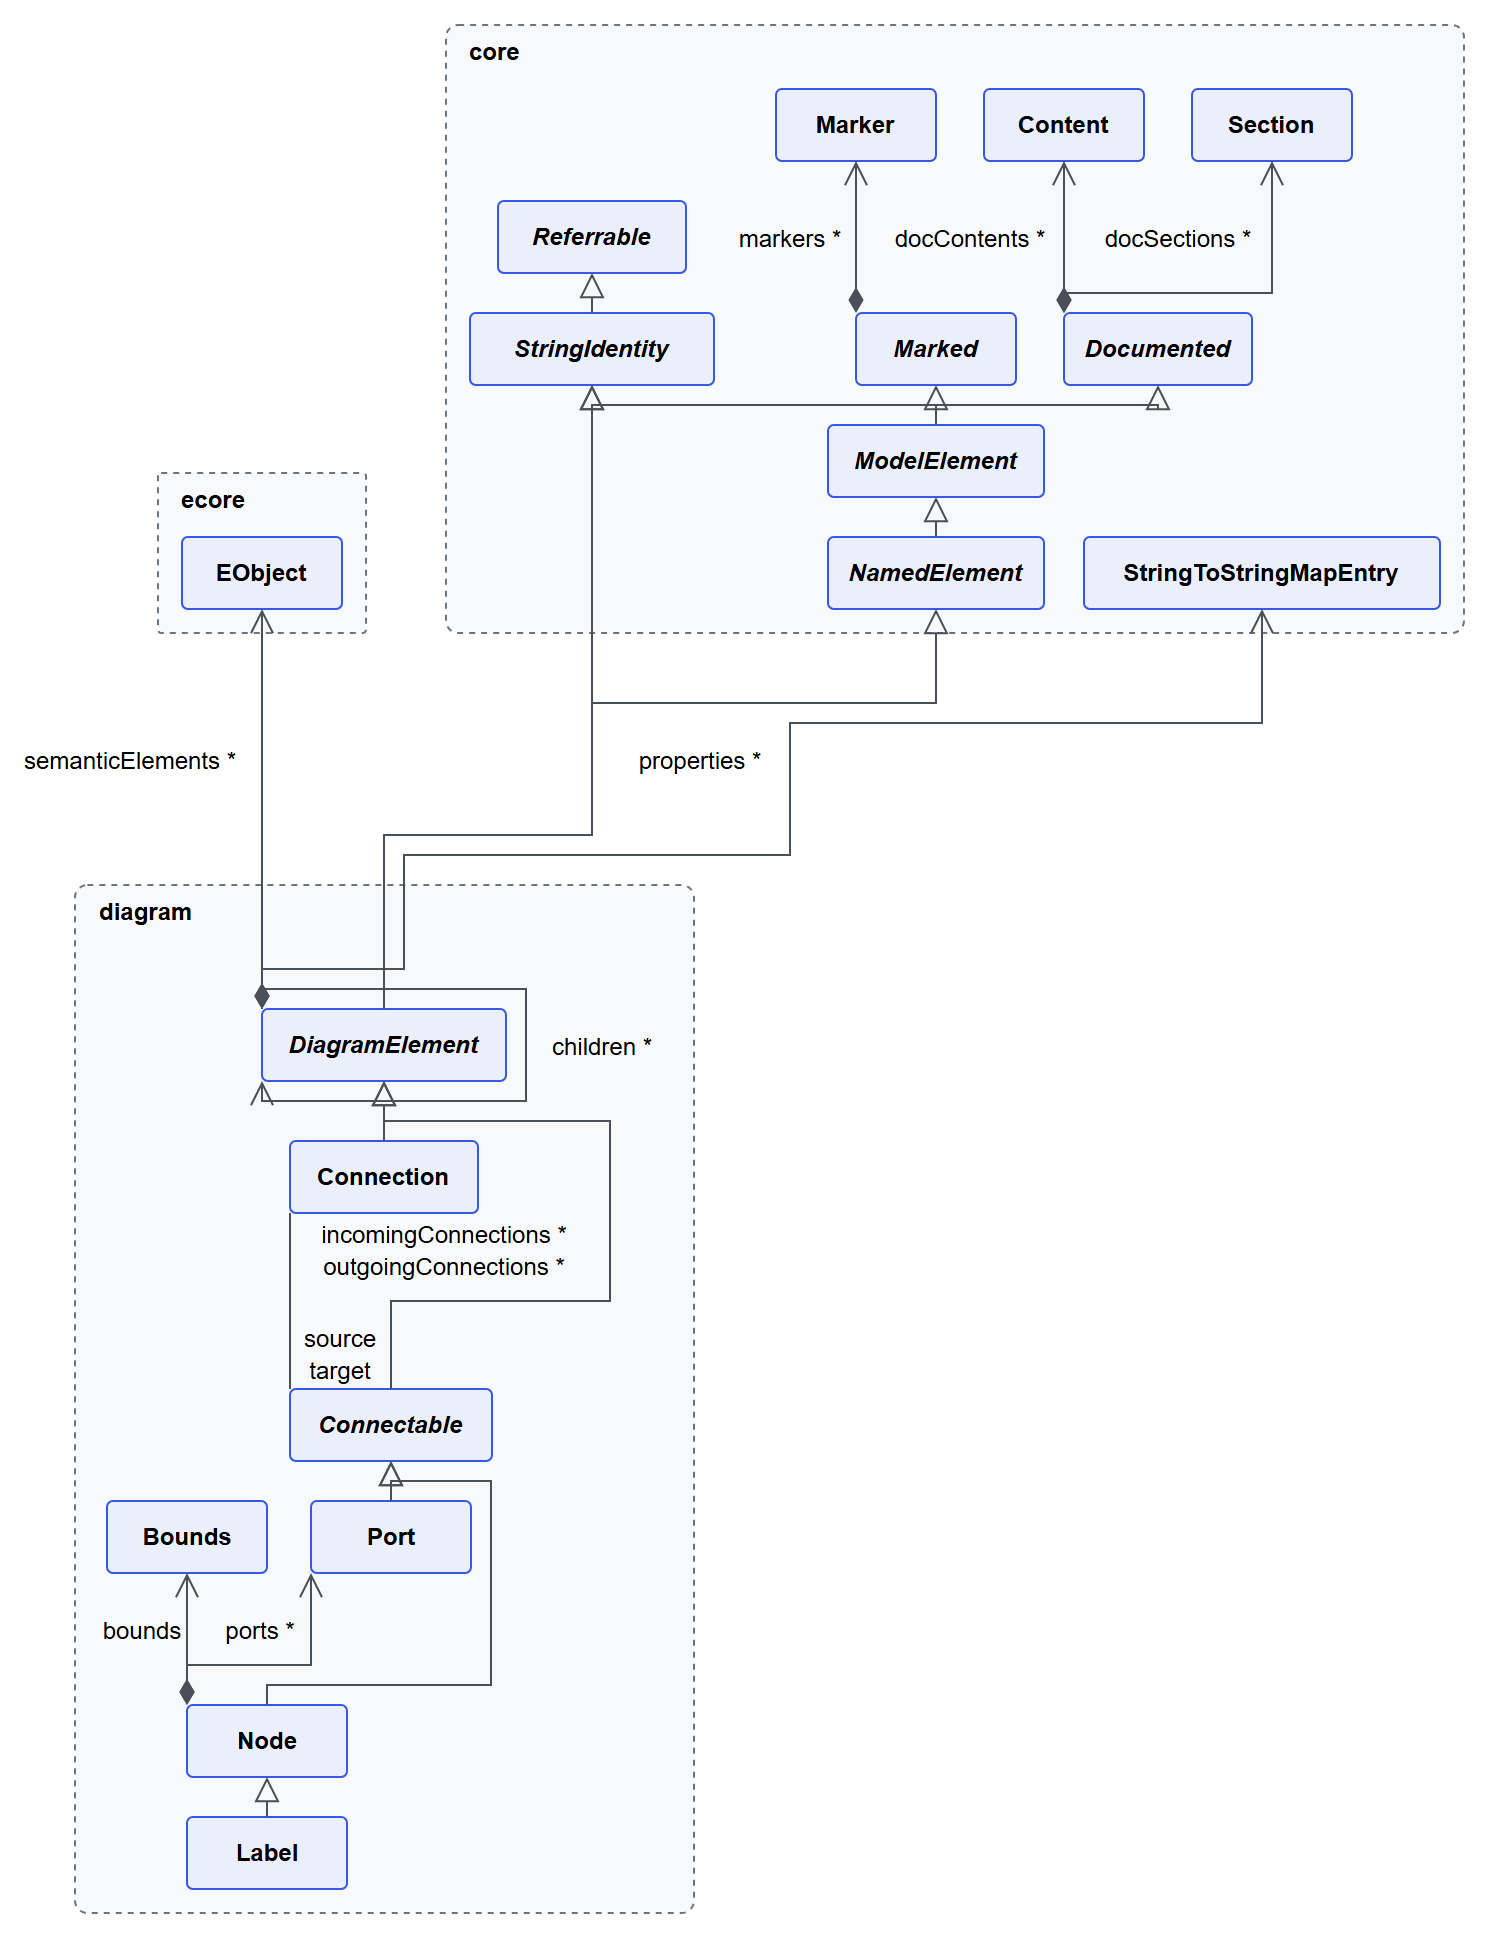

The diagram above was exported from draw.io. Its source (the exported page's mxGraphModel, read from the mxfile embedded in the PNG):
<mxGraphModel arrows="1" connect="1" fold="1" grid="1" gridSize="10" guides="1" math="0" page="1" pageScale="1" shadow="0" tooltips="1">
  <root>
    <mxCell id="0" />
    <mxCell id="1" parent="0" />
    <mxCell id="diagram" parent="1" style="rounded=1;arcSize=2;whiteSpace=wrap;html=1;container=1;collapsible=0;verticalAlign=top;align=left;spacingLeft=10;fontStyle=1;fontSize=12;fillColor=#F8F9FA;strokeColor=#6C757D;dashed=1" value="diagram" vertex="1">
      <mxGeometry as="geometry" height="514.0" width="309.5" x="48.5" y="442.0" />
    </mxCell>
    <mxCell id="Node" parent="diagram" style="rounded=1;arcSize=8;whiteSpace=wrap;html=1;fillColor=#EBEFFC;strokeColor=#3459E6;fontSize=12;fontStyle=1" value="Node" vertex="1">
      <mxGeometry as="geometry" height="36.0" width="80.0" x="56.0" y="410.0" />
    </mxCell>
    <mxCell id="DiagramElement" parent="diagram" style="rounded=1;arcSize=8;whiteSpace=wrap;html=1;fillColor=#EBEFFC;strokeColor=#3459E6;fontSize=12;fontStyle=3" value="DiagramElement" vertex="1">
      <mxGeometry as="geometry" height="36.0" width="122.0" x="93.5" y="62.0" />
    </mxCell>
    <mxCell id="Connectable" parent="diagram" style="rounded=1;arcSize=8;whiteSpace=wrap;html=1;fillColor=#EBEFFC;strokeColor=#3459E6;fontSize=12;fontStyle=3" value="Connectable" vertex="1">
      <mxGeometry as="geometry" height="36.0" width="101.0" x="107.5" y="252.0" />
    </mxCell>
    <mxCell id="Label" parent="diagram" style="rounded=1;arcSize=8;whiteSpace=wrap;html=1;fillColor=#EBEFFC;strokeColor=#3459E6;fontSize=12;fontStyle=1" value="Label" vertex="1">
      <mxGeometry as="geometry" height="36.0" width="80.0" x="56.0" y="466.0" />
    </mxCell>
    <mxCell id="Connection" parent="diagram" style="rounded=1;arcSize=8;whiteSpace=wrap;html=1;fillColor=#EBEFFC;strokeColor=#3459E6;fontSize=12;fontStyle=1" value="Connection" vertex="1">
      <mxGeometry as="geometry" height="36.0" width="94.0" x="107.5" y="128.0" />
    </mxCell>
    <mxCell id="Bounds" parent="diagram" style="rounded=1;arcSize=8;whiteSpace=wrap;html=1;fillColor=#EBEFFC;strokeColor=#3459E6;fontSize=12;fontStyle=1" value="Bounds" vertex="1">
      <mxGeometry as="geometry" height="36.0" width="80.0" x="16.0" y="308.0" />
    </mxCell>
    <mxCell id="Port" parent="diagram" style="rounded=1;arcSize=8;whiteSpace=wrap;html=1;fillColor=#EBEFFC;strokeColor=#3459E6;fontSize=12;fontStyle=1" value="Port" vertex="1">
      <mxGeometry as="geometry" height="36.0" width="80.0" x="118.0" y="308.0" />
    </mxCell>
    <mxCell id="core" parent="1" style="rounded=1;arcSize=2;whiteSpace=wrap;html=1;container=1;collapsible=0;verticalAlign=top;align=left;spacingLeft=10;fontStyle=1;fontSize=12;fillColor=#F8F9FA;strokeColor=#6C757D;dashed=1" value="core" vertex="1">
      <mxGeometry as="geometry" height="304.0" width="509.0" x="234.0" y="12.0" />
    </mxCell>
    <mxCell id="Referrable" parent="core" style="rounded=1;arcSize=8;whiteSpace=wrap;html=1;fillColor=#EBEFFC;strokeColor=#3459E6;fontSize=12;fontStyle=3" value="Referrable" vertex="1">
      <mxGeometry as="geometry" height="36.0" width="94.0" x="26.0" y="88.0" />
    </mxCell>
    <mxCell id="StringIdentity" parent="core" style="rounded=1;arcSize=8;whiteSpace=wrap;html=1;fillColor=#EBEFFC;strokeColor=#3459E6;fontSize=12;fontStyle=3" value="StringIdentity" vertex="1">
      <mxGeometry as="geometry" height="36.0" width="122.0" x="12.0" y="144.0" />
    </mxCell>
    <mxCell id="Documented" parent="core" style="rounded=1;arcSize=8;whiteSpace=wrap;html=1;fillColor=#EBEFFC;strokeColor=#3459E6;fontSize=12;fontStyle=3" value="Documented" vertex="1">
      <mxGeometry as="geometry" height="36.0" width="94.0" x="309.0" y="144.0" />
    </mxCell>
    <mxCell id="Marked" parent="core" style="rounded=1;arcSize=8;whiteSpace=wrap;html=1;fillColor=#EBEFFC;strokeColor=#3459E6;fontSize=12;fontStyle=3" value="Marked" vertex="1">
      <mxGeometry as="geometry" height="36.0" width="80.0" x="205.0" y="144.0" />
    </mxCell>
    <mxCell id="ModelElement" parent="core" style="rounded=1;arcSize=8;whiteSpace=wrap;html=1;fillColor=#EBEFFC;strokeColor=#3459E6;fontSize=12;fontStyle=3" value="ModelElement" vertex="1">
      <mxGeometry as="geometry" height="36.0" width="108.0" x="191.0" y="200.0" />
    </mxCell>
    <mxCell id="NamedElement" parent="core" style="rounded=1;arcSize=8;whiteSpace=wrap;html=1;fillColor=#EBEFFC;strokeColor=#3459E6;fontSize=12;fontStyle=3" value="NamedElement" vertex="1">
      <mxGeometry as="geometry" height="36.0" width="108.0" x="191.0" y="256.0" />
    </mxCell>
    <mxCell id="Content" parent="core" style="rounded=1;arcSize=8;whiteSpace=wrap;html=1;fillColor=#EBEFFC;strokeColor=#3459E6;fontSize=12;fontStyle=1" value="Content" vertex="1">
      <mxGeometry as="geometry" height="36.0" width="80.0" x="269.0" y="32.0" />
    </mxCell>
    <mxCell id="Section" parent="core" style="rounded=1;arcSize=8;whiteSpace=wrap;html=1;fillColor=#EBEFFC;strokeColor=#3459E6;fontSize=12;fontStyle=1" value="Section" vertex="1">
      <mxGeometry as="geometry" height="36.0" width="80.0" x="373.0" y="32.0" />
    </mxCell>
    <mxCell id="Marker" parent="core" style="rounded=1;arcSize=8;whiteSpace=wrap;html=1;fillColor=#EBEFFC;strokeColor=#3459E6;fontSize=12;fontStyle=1" value="Marker" vertex="1">
      <mxGeometry as="geometry" height="36.0" width="80.0" x="165.0" y="32.0" />
    </mxCell>
    <mxCell id="StringToStringMapEntry" parent="core" style="rounded=1;arcSize=8;whiteSpace=wrap;html=1;fillColor=#EBEFFC;strokeColor=#3459E6;fontSize=12;fontStyle=1" value="StringToStringMapEntry" vertex="1">
      <mxGeometry as="geometry" height="36.0" width="178.0" x="319.0" y="256.0" />
    </mxCell>
    <mxCell id="ecore" parent="1" style="rounded=1;arcSize=2;whiteSpace=wrap;html=1;container=1;collapsible=0;verticalAlign=top;align=left;spacingLeft=10;fontStyle=1;fontSize=12;fillColor=#F8F9FA;strokeColor=#6C757D;dashed=1" value="ecore" vertex="1">
      <mxGeometry as="geometry" height="80.0" width="104.0" x="90.0" y="236.0" />
    </mxCell>
    <mxCell id="EObject" parent="ecore" style="rounded=1;arcSize=8;whiteSpace=wrap;html=1;fillColor=#EBEFFC;strokeColor=#3459E6;fontSize=12;fontStyle=1" value="EObject" vertex="1">
      <mxGeometry as="geometry" height="36.0" width="80.0" x="12.0" y="32.0" />
    </mxCell>
    <mxCell edge="1" id="Node-extends-Connectable" parent="1" source="Node" style="exitX=0.5;exitDx=0.0;exitY=0.0;exitDy=0;entryX=0.5;entryDx=0.0;entryY=1.0;entryDy=0;edgeStyle=none;rounded=0;html=1;endSize=10;startSize=10;strokeColor=#495057;startArrow=none;endArrow=block;endFill=0" target="Connectable">
      <mxGeometry as="geometry" relative="1">
        <Array as="points">
          <mxPoint x="144.5" y="842.0" />
          <mxPoint x="256.5" y="842.0" />
          <mxPoint x="256.5" y="740.0" />
          <mxPoint x="206.5" y="740.0" />
        </Array>
      </mxGeometry>
    </mxCell>
    <mxCell edge="1" id="StringIdentity-extends-Referrable" parent="1" source="StringIdentity" style="exitX=0.5;exitDx=0.0;exitY=0.0;exitDy=0;entryX=0.5;entryDx=0.0;entryY=1.0;entryDy=0;edgeStyle=none;rounded=0;html=1;endSize=10;startSize=10;strokeColor=#495057;startArrow=none;endArrow=block;endFill=0" target="Referrable">
      <mxGeometry as="geometry" relative="1" />
    </mxCell>
    <mxCell edge="1" id="ModelElement-extends-StringIdentity" parent="1" source="ModelElement" style="exitX=0.5;exitDx=0.0;exitY=0.0;exitDy=0;entryX=0.5;entryDx=0.0;entryY=1.0;entryDy=0;edgeStyle=none;rounded=0;html=1;endSize=10;startSize=10;strokeColor=#495057;startArrow=none;endArrow=block;endFill=0" target="StringIdentity">
      <mxGeometry as="geometry" relative="1">
        <Array as="points">
          <mxPoint x="479.0" y="202.0" />
          <mxPoint x="307.0" y="202.0" />
        </Array>
      </mxGeometry>
    </mxCell>
    <mxCell edge="1" id="ModelElement-extends-Documented" parent="1" source="ModelElement" style="exitX=0.5;exitDx=0.0;exitY=0.0;exitDy=0;entryX=0.5;entryDx=0.0;entryY=1.0;entryDy=0;edgeStyle=none;rounded=0;html=1;endSize=10;startSize=10;strokeColor=#495057;startArrow=none;endArrow=block;endFill=0" target="Documented">
      <mxGeometry as="geometry" relative="1">
        <Array as="points">
          <mxPoint x="479.0" y="202.0" />
          <mxPoint x="590.0" y="202.0" />
        </Array>
      </mxGeometry>
    </mxCell>
    <mxCell edge="1" id="ModelElement-extends-Marked" parent="1" source="ModelElement" style="exitX=0.5;exitDx=0.0;exitY=0.0;exitDy=0;entryX=0.5;entryDx=0.0;entryY=1.0;entryDy=0;edgeStyle=none;rounded=0;html=1;endSize=10;startSize=10;strokeColor=#495057;startArrow=none;endArrow=block;endFill=0" target="Marked">
      <mxGeometry as="geometry" relative="1" />
    </mxCell>
    <mxCell edge="1" id="NamedElement-extends-ModelElement" parent="1" source="NamedElement" style="exitX=0.5;exitDx=0.0;exitY=0.0;exitDy=0;entryX=0.5;entryDx=0.0;entryY=1.0;entryDy=0;edgeStyle=none;rounded=0;html=1;endSize=10;startSize=10;strokeColor=#495057;startArrow=none;endArrow=block;endFill=0" target="ModelElement">
      <mxGeometry as="geometry" relative="1" />
    </mxCell>
    <mxCell edge="1" id="DiagramElement-extends-NamedElement" parent="1" source="DiagramElement" style="exitX=0.5;exitDx=0.0;exitY=0.0;exitDy=0;entryX=0.5;entryDx=0.0;entryY=1.0;entryDy=0;edgeStyle=none;rounded=0;html=1;endSize=10;startSize=10;strokeColor=#495057;startArrow=none;endArrow=block;endFill=0" target="NamedElement">
      <mxGeometry as="geometry" relative="1">
        <Array as="points">
          <mxPoint x="203.0" y="417.0" />
          <mxPoint x="307.0" y="417.0" />
          <mxPoint x="307.0" y="351.0" />
          <mxPoint x="479.0" y="351.0" />
        </Array>
      </mxGeometry>
    </mxCell>
    <mxCell edge="1" id="DiagramElement-extends-StringIdentity" parent="1" source="DiagramElement" style="exitX=0.5;exitDx=0.0;exitY=0.0;exitDy=0;entryX=0.5;entryDx=0.0;entryY=1.0;entryDy=0;edgeStyle=none;rounded=0;html=1;endSize=10;startSize=10;strokeColor=#495057;startArrow=none;endArrow=block;endFill=0" target="StringIdentity">
      <mxGeometry as="geometry" relative="1">
        <Array as="points">
          <mxPoint x="203.0" y="417.0" />
          <mxPoint x="307.0" y="417.0" />
        </Array>
      </mxGeometry>
    </mxCell>
    <mxCell edge="1" id="Connectable-extends-DiagramElement" parent="1" source="Connectable" style="exitX=0.5;exitDx=0.0;exitY=0.0;exitDy=0;entryX=0.5;entryDx=0.0;entryY=1.0;entryDy=0;edgeStyle=none;rounded=0;html=1;endSize=10;startSize=10;strokeColor=#495057;startArrow=none;endArrow=block;endFill=0" target="DiagramElement">
      <mxGeometry as="geometry" relative="1">
        <Array as="points">
          <mxPoint x="206.5" y="650.0" />
          <mxPoint x="316.0" y="650.0" />
          <mxPoint x="316.0" y="560.0" />
          <mxPoint x="203.0" y="560.0" />
        </Array>
      </mxGeometry>
    </mxCell>
    <mxCell edge="1" id="Label-extends-Node" parent="1" source="Label" style="exitX=0.5;exitDx=0.0;exitY=0.0;exitDy=0;entryX=0.5;entryDx=0.0;entryY=1.0;entryDy=0;edgeStyle=none;rounded=0;html=1;endSize=10;startSize=10;strokeColor=#495057;startArrow=none;endArrow=block;endFill=0" target="Node">
      <mxGeometry as="geometry" relative="1" />
    </mxCell>
    <mxCell edge="1" id="Connection-extends-DiagramElement" parent="1" source="Connection" style="exitX=0.5;exitDx=0.0;exitY=0.0;exitDy=0;entryX=0.5;entryDx=0.0;entryY=1.0;entryDy=0;edgeStyle=none;rounded=0;html=1;endSize=10;startSize=10;strokeColor=#495057;startArrow=none;endArrow=block;endFill=0" target="DiagramElement">
      <mxGeometry as="geometry" relative="1" />
    </mxCell>
    <mxCell edge="1" id="Port-extends-Connectable" parent="1" source="Port" style="exitX=0.5;exitDx=0.0;exitY=0.0;exitDy=0;entryX=0.5;entryDx=0.0;entryY=1.0;entryDy=0;edgeStyle=none;rounded=0;html=1;endSize=10;startSize=10;strokeColor=#495057;startArrow=none;endArrow=block;endFill=0" target="Connectable">
      <mxGeometry as="geometry" relative="1" />
    </mxCell>
    <mxCell edge="1" id="Node.bounds" parent="1" source="Node" style="exitX=0.0;exitDx=0.0;exitY=0.0;exitDy=0;entryX=0.5;entryDx=0.0;entryY=1.0;entryDy=0;edgeStyle=none;rounded=0;html=1;endSize=10;startSize=10;strokeColor=#495057;startArrow=diamondThin;startFill=1;endArrow=open;endFill=0" target="Bounds">
      <mxGeometry as="geometry" relative="1" />
    </mxCell>
    <mxCell id="5db11d23-a7eb-44c6-9f88-b35bce6bb28d" parent="Node.bounds" style="edgeLabel;html=1;align=center;verticalAlign=middle;resizable=0;points=[];fontSize=12;labelBackgroundColor=none" value="bounds" vertex="1">
      <mxGeometry as="geometry" relative="1">
        <mxPoint as="offset" x="-23.0" y="-5.0" />
      </mxGeometry>
    </mxCell>
    <mxCell edge="1" id="Node.ports" parent="1" source="Node" style="exitX=0.0;exitDx=0.0;exitY=0.0;exitDy=0;entryX=0.0;entryDx=0.0;entryY=1.0;entryDy=0;edgeStyle=none;rounded=0;html=1;endSize=10;startSize=10;strokeColor=#495057;startArrow=diamondThin;startFill=1;endArrow=open;endFill=0" target="Port">
      <mxGeometry as="geometry" relative="1">
        <Array as="points">
          <mxPoint x="104.5" y="832.0" />
          <mxPoint x="166.5" y="832.0" />
        </Array>
      </mxGeometry>
    </mxCell>
    <mxCell id="1f013eda-8132-46f4-85d7-5341dceee0bd" parent="Node.ports" style="edgeLabel;html=1;align=center;verticalAlign=middle;resizable=0;points=[];fontSize=12;labelBackgroundColor=none" value="ports *" vertex="1">
      <mxGeometry as="geometry" relative="1">
        <mxPoint as="offset" x="-8.5" y="-18.0" />
      </mxGeometry>
    </mxCell>
    <mxCell edge="1" id="Documented.docContents" parent="1" source="Documented" style="exitX=0.0;exitDx=0.0;exitY=0.0;exitDy=0;entryX=0.5;entryDx=0.0;entryY=1.0;entryDy=0;edgeStyle=none;rounded=0;html=1;endSize=10;startSize=10;strokeColor=#495057;startArrow=diamondThin;startFill=1;endArrow=open;endFill=0" target="Content">
      <mxGeometry as="geometry" relative="1" />
    </mxCell>
    <mxCell id="a2215391-3bd6-4980-8379-aa7d508456c6" parent="Documented.docContents" style="edgeLabel;html=1;align=center;verticalAlign=middle;resizable=0;points=[];fontSize=12;labelBackgroundColor=none" value="docContents *" vertex="1">
      <mxGeometry as="geometry" relative="1">
        <mxPoint as="offset" x="-47.5" />
      </mxGeometry>
    </mxCell>
    <mxCell edge="1" id="Documented.docSections" parent="1" source="Documented" style="exitX=0.0;exitDx=0.0;exitY=0.0;exitDy=0;entryX=0.5;entryDx=0.0;entryY=1.0;entryDy=0;edgeStyle=none;rounded=0;html=1;endSize=10;startSize=10;strokeColor=#495057;startArrow=diamondThin;startFill=1;endArrow=open;endFill=0" target="Section">
      <mxGeometry as="geometry" relative="1">
        <Array as="points">
          <mxPoint x="543.0" y="146.0" />
          <mxPoint x="647.0" y="146.0" />
        </Array>
      </mxGeometry>
    </mxCell>
    <mxCell id="191ea811-d0b3-4df7-b897-54151eb7c71f" parent="Documented.docSections" style="edgeLabel;html=1;align=center;verticalAlign=middle;resizable=0;points=[];fontSize=12;labelBackgroundColor=none" value="docSections *" vertex="1">
      <mxGeometry as="geometry" relative="1">
        <mxPoint as="offset" x="-23.5" y="-28.0" />
      </mxGeometry>
    </mxCell>
    <mxCell edge="1" id="Marked.markers" parent="1" source="Marked" style="exitX=0.0;exitDx=0.0;exitY=0.0;exitDy=0;entryX=0.5;entryDx=0.0;entryY=1.0;entryDy=0;edgeStyle=none;rounded=0;html=1;endSize=10;startSize=10;strokeColor=#495057;startArrow=diamondThin;startFill=1;endArrow=open;endFill=0" target="Marker">
      <mxGeometry as="geometry" relative="1" />
    </mxCell>
    <mxCell id="faa10a8d-d1ad-44c3-b69f-1a1435d3a46b" parent="Marked.markers" style="edgeLabel;html=1;align=center;verticalAlign=middle;resizable=0;points=[];fontSize=12;labelBackgroundColor=none" value="markers *" vertex="1">
      <mxGeometry as="geometry" relative="1">
        <mxPoint as="offset" x="-33.5" />
      </mxGeometry>
    </mxCell>
    <mxCell edge="1" id="DiagramElement.properties" parent="1" source="DiagramElement" style="exitX=0.0;exitDx=0.0;exitY=0.0;exitDy=0;entryX=0.5;entryDx=0.0;entryY=1.0;entryDy=0;edgeStyle=none;rounded=0;html=1;endSize=10;startSize=10;strokeColor=#495057;startArrow=diamondThin;startFill=1;endArrow=open;endFill=0" target="StringToStringMapEntry">
      <mxGeometry as="geometry" relative="1">
        <Array as="points">
          <mxPoint x="142.0" y="484.0" />
          <mxPoint x="213.0" y="484.0" />
          <mxPoint x="213.0" y="427.0" />
          <mxPoint x="406.0" y="427.0" />
          <mxPoint x="406.0" y="361.0" />
          <mxPoint x="642.0" y="361.0" />
        </Array>
      </mxGeometry>
    </mxCell>
    <mxCell id="c00358fa-6b44-4d54-a029-49fd41a0e4ae" parent="DiagramElement.properties" style="edgeLabel;html=1;align=center;verticalAlign=middle;resizable=0;points=[];fontSize=12;labelBackgroundColor=none" value="properties *" vertex="1">
      <mxGeometry as="geometry" relative="1">
        <mxPoint as="offset" x="-46.0" y="-39.0" />
      </mxGeometry>
    </mxCell>
    <mxCell edge="1" id="DiagramElement.semanticElements" parent="1" source="DiagramElement" style="exitX=0.0;exitDx=0.0;exitY=0.0;exitDy=0;entryX=0.5;entryDx=0.0;entryY=1.0;entryDy=0;edgeStyle=none;rounded=0;html=1;endSize=10;startSize=10;strokeColor=#495057;startArrow=none;endArrow=open;endFill=0" target="EObject">
      <mxGeometry as="geometry" relative="1" />
    </mxCell>
    <mxCell id="d29a47cf-842a-404c-9af9-a092bd5936ea" parent="DiagramElement.semanticElements" style="edgeLabel;html=1;align=center;verticalAlign=middle;resizable=0;points=[];fontSize=12;labelBackgroundColor=none" value="semanticElements *" vertex="1">
      <mxGeometry as="geometry" relative="1">
        <mxPoint as="offset" x="-67.0" y="-25.0" />
      </mxGeometry>
    </mxCell>
    <mxCell edge="1" id="DiagramElement.children" parent="1" source="DiagramElement" style="exitX=0.0;exitDx=0.0;exitY=0.0;exitDy=0;entryX=0.0;entryDx=0.0;entryY=1.0;entryDy=0;edgeStyle=none;rounded=0;html=1;endSize=10;startSize=10;strokeColor=#495057;startArrow=diamondThin;startFill=1;endArrow=open;endFill=0" target="DiagramElement">
      <mxGeometry as="geometry" relative="1">
        <Array as="points">
          <mxPoint x="142.0" y="494.0" />
          <mxPoint x="274.0" y="494.0" />
          <mxPoint x="274.0" y="550.0" />
          <mxPoint x="142.0" y="550.0" />
        </Array>
      </mxGeometry>
    </mxCell>
    <mxCell id="47b1959c-a961-497a-b5a4-d6a46db1e76e" parent="DiagramElement.children" style="edgeLabel;html=1;align=center;verticalAlign=middle;resizable=0;points=[];fontSize=12;labelBackgroundColor=none" value="children *" vertex="1">
      <mxGeometry as="geometry" relative="1">
        <mxPoint as="offset" x="37.0" />
      </mxGeometry>
    </mxCell>
    <mxCell edge="1" id="Connectable.incomingConnections" parent="1" source="Connectable" style="exitX=0.0;exitDx=0.0;exitY=0.0;exitDy=0;entryX=0.0;entryDx=0.0;entryY=1.0;entryDy=0;edgeStyle=none;rounded=0;html=1;endSize=10;startSize=10;strokeColor=#495057;startArrow=none;endArrow=none" target="Connection">
      <mxGeometry as="geometry" relative="1" />
    </mxCell>
    <mxCell id="8de38e21-8572-4d96-b78c-0eaa162446c7" parent="Connectable.incomingConnections" style="edgeLabel;html=1;align=center;verticalAlign=middle;resizable=0;points=[];fontSize=12;labelBackgroundColor=none" value="incomingConnections *" vertex="1">
      <mxGeometry as="geometry" relative="1" x="1.0">
        <mxPoint as="offset" x="76.5" y="10.0" />
      </mxGeometry>
    </mxCell>
    <mxCell id="63e3c2e9-0025-4b8d-b4b6-d93f08c5e3b0" parent="Connectable.incomingConnections" style="edgeLabel;html=1;align=center;verticalAlign=middle;resizable=0;points=[];fontSize=12;labelBackgroundColor=none" value="target" vertex="1">
      <mxGeometry as="geometry" relative="1" x="-1.0">
        <mxPoint as="offset" x="24.0" y="-10.0" />
      </mxGeometry>
    </mxCell>
    <mxCell edge="1" id="Connectable.outgoingConnections" parent="1" source="Connectable" style="exitX=0.0;exitDx=0.0;exitY=0.0;exitDy=0;entryX=0.0;entryDx=0.0;entryY=1.0;entryDy=0;edgeStyle=none;rounded=0;html=1;endSize=10;startSize=10;strokeColor=#495057;startArrow=none;endArrow=none" target="Connection">
      <mxGeometry as="geometry" relative="1" />
    </mxCell>
    <mxCell id="2a1438e4-9a50-48ea-a9ab-63b921a264a8" parent="Connectable.outgoingConnections" style="edgeLabel;html=1;align=center;verticalAlign=middle;resizable=0;points=[];fontSize=12;labelBackgroundColor=none" value="outgoingConnections *" vertex="1">
      <mxGeometry as="geometry" relative="1" x="1.0">
        <mxPoint as="offset" x="76.5" y="26.0" />
      </mxGeometry>
    </mxCell>
    <mxCell id="06a22036-2b47-4a36-9243-c7e993a8a73f" parent="Connectable.outgoingConnections" style="edgeLabel;html=1;align=center;verticalAlign=middle;resizable=0;points=[];fontSize=12;labelBackgroundColor=none" value="source" vertex="1">
      <mxGeometry as="geometry" relative="1" x="-1.0">
        <mxPoint as="offset" x="24.0" y="-26.0" />
      </mxGeometry>
    </mxCell>
  </root>
</mxGraphModel>